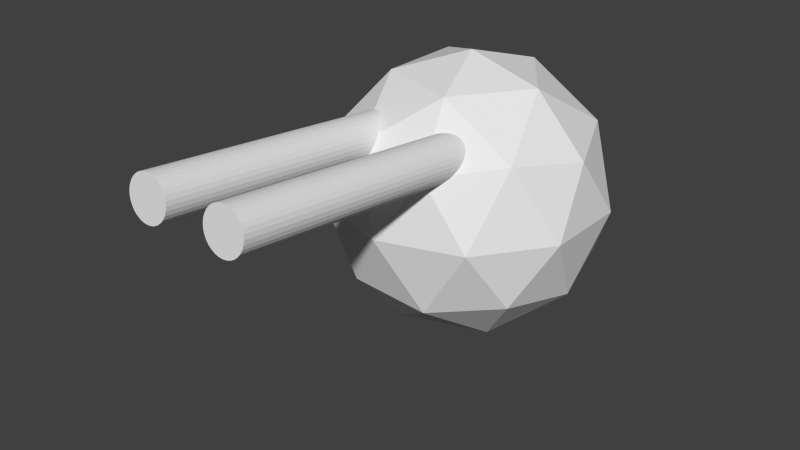 # Source: wieza2.blend  (saved by Blender 2.63.0; exported with 4.5.12 LTS)
import bpy
from mathutils import Matrix  # noqa: F401  (used for matrix-valued properties, if any)

bpy.ops.wm.read_factory_settings(use_empty=True)
scene = bpy.context.scene
scene.name = 'Scene'

# ---- collections
col_collection_1 = bpy.data.collections.new('Collection 1'); scene.collection.children.link(col_collection_1)

# ---- materials (node trees are filled in below, after node groups)
mat_material = bpy.data.materials.new('Material')
mat_material.alpha_threshold = 0.0
mat_material.use_transparent_shadow = False
mat_material.roughness = 0.5
mat_material.line_color = (0.0, 0.0, 0.0, 1.0)

# ---- material node trees

# ---- world
world_world = bpy.data.worlds.new('World'); scene.world = world_world
world_world.color = (0.05088, 0.05088, 0.05088)
world_world.use_sun_shadow = False
world_world.sun_shadow_jitter_overblur = 0.0
world_world.cycles.sampling_method = 'MANUAL'
world_world.cycles.sample_map_resolution = 256

# ---- meshes
me_cube_001 = bpy.data.meshes.new('Cube.001')
me_cube_001.from_pydata([(-0.1138, 0.4489, 0.7408), (-0.1138, 0.1086, 0.5257), (-0.125, 0.446, 0.8879), (-0.1359, 0.4461, 0.8793), (-0.1459, 0.4464, 0.8655), (-0.1546, 0.4468, 0.8468), (-0.1618, 0.4472, 0.8241), (-0.1672, 0.4477, 0.7982), (-0.1705, 0.4483, 0.7701), (-0.1716, 0.4489, 0.7408), (-0.1705, 0.4495, 0.7116), (-0.1672, 0.45, 0.6834), (-0.1618, 0.4505, 0.6575), (-0.1546, 0.451, 0.6348), (-0.1459, 0.4513, 0.6162), (-0.1359, 0.4516, 0.6023), (-0.125, 0.4518, 0.5938), (-0.1138, 0.4518, 0.5909), (-0.1025, 0.4518, 0.5938), (-0.09162, 0.4516, 0.6023), (-0.08162, 0.4513, 0.6162), (-0.07286, 0.451, 0.6348), (-0.06567, 0.4505, 0.6575), (-0.06032, 0.45, 0.6834), (-0.05703, 0.4495, 0.7116), (-0.05592, 0.4489, 0.7408), (-0.05703, 0.4483, 0.7701), (-0.06032, 0.4477, 0.7982), (-0.06567, 0.4472, 0.8241), (-0.07286, 0.4468, 0.8468), (-0.08162, 0.4464, 0.8655), (-0.09162, 0.4461, 0.8793), (-0.1025, 0.446, 0.8879), (-0.1138, 0.4459, 0.8907), (-0.125, 0.1057, 0.6728), (-0.1359, 0.1059, 0.6643), (-0.1459, 0.1061, 0.6504), (-0.1546, 0.1065, 0.6318), (-0.1618, 0.107, 0.609), (-0.1672, 0.1075, 0.5831), (-0.1705, 0.108, 0.555), (-0.1716, 0.1086, 0.5257), (-0.1705, 0.1092, 0.4965), (-0.1672, 0.1097, 0.4684), (-0.1618, 0.1102, 0.4424), (-0.1546, 0.1107, 0.4197), (-0.1459, 0.1111, 0.4011), (-0.1359, 0.1113, 0.3872), (-0.125, 0.1115, 0.3787), (-0.1138, 0.1116, 0.3758), (-0.1025, 0.1115, 0.3787), (-0.09162, 0.1113, 0.3872), (-0.08162, 0.1111, 0.4011), (-0.07286, 0.1107, 0.4197), (-0.06567, 0.1102, 0.4424), (-0.06032, 0.1097, 0.4684), (-0.05703, 0.1092, 0.4965), (-0.05592, 0.1086, 0.5257), (-0.05703, 0.108, 0.555), (-0.06032, 0.1075, 0.5831), (-0.06567, 0.107, 0.609), (-0.07286, 0.1065, 0.6318), (-0.08162, 0.1061, 0.6504), (-0.09162, 0.1059, 0.6643), (-0.1025, 0.1057, 0.6728), (-0.1138, 0.1056, 0.6757), (0.1115, 0.1056, 0.6757), (0.1228, 0.1057, 0.6728), (0.1337, 0.1059, 0.6643), (0.1437, 0.1061, 0.6504), (0.1524, 0.1065, 0.6318), (0.1596, 0.107, 0.609), (0.165, 0.1075, 0.5831), (0.1682, 0.108, 0.555), (0.1694, 0.1086, 0.5257), (0.1682, 0.1092, 0.4965), (0.165, 0.1097, 0.4684), (0.1596, 0.1102, 0.4424), (0.1524, 0.1107, 0.4197), (0.1437, 0.1111, 0.4011), (0.1337, 0.1113, 0.3872), (0.1228, 0.1115, 0.3787), (0.1115, 0.1116, 0.3758), (0.1002, 0.1115, 0.3787), (0.0894, 0.1113, 0.3872), (0.0794, 0.1111, 0.4011), (0.07064, 0.1107, 0.4197), (0.06345, 0.1102, 0.4424), (0.0581, 0.1097, 0.4684), (0.05481, 0.1092, 0.4965), (0.0537, 0.1086, 0.5257), (0.05481, 0.108, 0.555), (0.0581, 0.1075, 0.5831), (0.06345, 0.107, 0.609), (0.07064, 0.1065, 0.6318), (0.0794, 0.1061, 0.6504), (0.0894, 0.1059, 0.6643), (0.1002, 0.1057, 0.6728), (0.1115, 0.4459, 0.8907), (0.1228, 0.446, 0.8879), (0.1337, 0.4461, 0.8793), (0.1437, 0.4464, 0.8655), (0.1524, 0.4468, 0.8468), (0.1596, 0.4472, 0.8241), (0.165, 0.4477, 0.7982), (0.1682, 0.4483, 0.7701), (0.1694, 0.4489, 0.7408), (0.1682, 0.4495, 0.7116), (0.165, 0.45, 0.6834), (0.1596, 0.4505, 0.6575), (0.1524, 0.451, 0.6348), (0.1437, 0.4513, 0.6162), (0.1337, 0.4516, 0.6023), (0.1228, 0.4518, 0.5938), (0.1115, 0.4518, 0.5909), (0.1002, 0.4518, 0.5938), (0.0894, 0.4516, 0.6023), (0.0794, 0.4513, 0.6162), (0.07064, 0.451, 0.6348), (0.06345, 0.4505, 0.6575), (0.0581, 0.45, 0.6834), (0.05481, 0.4495, 0.7116), (0.0537, 0.4489, 0.7408), (0.05481, 0.4483, 0.7701), (0.0581, 0.4477, 0.7982), (0.06345, 0.4472, 0.8241), (0.07064, 0.4468, 0.8468), (0.0794, 0.4464, 0.8655), (0.0894, 0.4461, 0.8793), (0.1002, 0.446, 0.8879), (0.1115, 0.1086, 0.5257), (0.1115, 0.4489, 0.7408), (0.06577, -0.07025, 0.8622), (-0.1596, -0.03654, 0.8622), (-0.1596, 0.07254, 0.8622), (0.06577, 0.1063, 0.8622), (0.205, 0.018, 0.8622), (0.2673, -0.07025, 0.5373), (-0.09728, -0.1248, 0.5373), (-0.3226, 0.018, 0.5373), (-0.09728, 0.1608, 0.5373), (0.2673, 0.1063, 0.5373), (0.2288, -0.1248, 0.01157), (0.00349, -0.1585, 0.01157), (-0.2218, -0.1248, 0.01157), (-0.3611, -0.03654, 0.01157), (-0.3611, 0.07254, 0.01157), (-0.2218, 0.1608, 0.01157), (0.00349, 0.1945, 0.01157), (0.2288, 0.1608, 0.01157), (0.3681, 0.07254, 0.01157), (0.3681, -0.03654, 0.01157), (0.1043, -0.1248, -0.5142), (-0.2603, -0.07025, -0.5142), (-0.05879, -0.07025, -0.8391), (-0.2603, 0.1063, -0.5142), (-0.198, 0.018, -0.8391), (0.3296, 0.018, -0.5142), (0.1665, -0.03654, -0.8391), (0.1043, 0.1608, -0.5142), (0.1665, 0.07254, -0.8391), (-0.05879, 0.1063, -0.8391), (0.00349, 0.018, 1.012), (0.3464, 0.018, 0.4588), (0.1094, -0.1321, 0.4588), (-0.2739, -0.07479, 0.4588), (-0.2739, 0.1108, 0.4588), (0.1094, 0.1681, 0.4588), (0.2809, -0.07479, -0.4356), (-0.1025, -0.1321, -0.4356), (-0.3394, 0.018, -0.4356), (-0.1025, 0.1681, -0.4356), (0.2809, 0.1108, -0.4356), (0.00349, 0.018, -0.9884)], [], [(34, 65, 33, 2), (35, 34, 2, 3), (36, 35, 3, 4), (37, 36, 4, 5), (38, 37, 5, 6), (39, 38, 6, 7), (40, 39, 7, 8), (41, 40, 8, 9), (42, 41, 9, 10), (43, 42, 10, 11), (44, 43, 11, 12), (45, 44, 12, 13), (46, 45, 13, 14), (47, 46, 14, 15), (48, 47, 15, 16), (49, 48, 16, 17), (50, 49, 17, 18), (51, 50, 18, 19), (52, 51, 19, 20), (53, 52, 20, 21), (54, 53, 21, 22), (55, 54, 22, 23), (56, 55, 23, 24), (57, 56, 24, 25), (58, 57, 25, 26), (59, 58, 26, 27), (60, 59, 27, 28), (61, 60, 28, 29), (62, 61, 29, 30), (63, 62, 30, 31), (64, 63, 31, 32), (65, 64, 32, 33), (0, 2, 33), (1, 65, 34), (0, 3, 2), (1, 34, 35), (0, 4, 3), (1, 35, 36), (0, 5, 4), (1, 36, 37), (0, 6, 5), (1, 37, 38), (0, 7, 6), (1, 38, 39), (0, 8, 7), (1, 39, 40), (0, 9, 8), (1, 40, 41), (0, 10, 9), (1, 41, 42), (0, 11, 10), (1, 42, 43), (0, 12, 11), (1, 43, 44), (0, 13, 12), (1, 44, 45), (0, 14, 13), (1, 45, 46), (0, 15, 14), (1, 46, 47), (0, 16, 15), (1, 47, 48), (0, 17, 16), (1, 48, 49), (0, 18, 17), (1, 49, 50), (0, 19, 18), (1, 50, 51), (0, 20, 19), (1, 51, 52), (0, 21, 20), (1, 52, 53), (0, 22, 21), (1, 53, 54), (0, 23, 22), (1, 54, 55), (0, 24, 23), (1, 55, 56), (0, 25, 24), (1, 56, 57), (0, 26, 25), (1, 57, 58), (0, 27, 26), (1, 58, 59), (0, 28, 27), (1, 59, 60), (0, 29, 28), (1, 60, 61), (0, 30, 29), (1, 61, 62), (0, 31, 30), (1, 62, 63), (0, 32, 31), (1, 63, 64), (0, 33, 32), (1, 64, 65), (130, 67, 66), (131, 98, 99), (130, 68, 67), (131, 99, 100), (130, 69, 68), (131, 100, 101), (130, 70, 69), (131, 101, 102), (130, 71, 70), (131, 102, 103), (130, 72, 71), (131, 103, 104), (130, 73, 72), (131, 104, 105), (130, 74, 73), (131, 105, 106), (130, 75, 74), (131, 106, 107), (130, 76, 75), (131, 107, 108), (130, 77, 76), (131, 108, 109), (130, 78, 77), (131, 109, 110), (130, 79, 78), (131, 110, 111), (130, 80, 79), (131, 111, 112), (130, 81, 80), (131, 112, 113), (130, 82, 81), (131, 113, 114), (130, 83, 82), (131, 114, 115), (130, 84, 83), (131, 115, 116), (130, 85, 84), (131, 116, 117), (130, 86, 85), (131, 117, 118), (130, 87, 86), (131, 118, 119), (130, 88, 87), (131, 119, 120), (130, 89, 88), (131, 120, 121), (130, 90, 89), (131, 121, 122), (130, 91, 90), (131, 122, 123), (130, 92, 91), (131, 123, 124), (130, 93, 92), (131, 124, 125), (130, 94, 93), (131, 125, 126), (130, 95, 94), (131, 126, 127), (130, 96, 95), (131, 127, 128), (130, 97, 96), (131, 128, 129), (130, 66, 97), (131, 129, 98), (66, 67, 99, 98), (67, 68, 100, 99), (68, 69, 101, 100), (69, 70, 102, 101), (70, 71, 103, 102), (71, 72, 104, 103), (72, 73, 105, 104), (73, 74, 106, 105), (74, 75, 107, 106), (75, 76, 108, 107), (76, 77, 109, 108), (77, 78, 110, 109), (78, 79, 111, 110), (79, 80, 112, 111), (80, 81, 113, 112), (81, 82, 114, 113), (82, 83, 115, 114), (83, 84, 116, 115), (84, 85, 117, 116), (85, 86, 118, 117), (86, 87, 119, 118), (87, 88, 120, 119), (88, 89, 121, 120), (89, 90, 122, 121), (90, 91, 123, 122), (91, 92, 124, 123), (92, 93, 125, 124), (93, 94, 126, 125), (94, 95, 127, 126), (95, 96, 128, 127), (96, 97, 129, 128), (97, 66, 98, 129), (132, 164, 137), (136, 162, 132), (137, 136, 132), (136, 137, 163), (133, 165, 138), (162, 133, 132), (133, 138, 132), (132, 138, 164), (134, 166, 139), (162, 134, 133), (139, 133, 134), (133, 139, 165), (135, 167, 140), (162, 135, 134), (140, 134, 135), (134, 140, 166), (136, 163, 141), (162, 136, 135), (141, 135, 136), (135, 141, 167), (142, 168, 151), (164, 142, 137), (151, 137, 142), (137, 151, 163), (144, 169, 143), (165, 144, 138), (143, 138, 144), (138, 143, 164), (146, 170, 145), (166, 146, 139), (145, 139, 146), (139, 145, 165), (148, 171, 147), (167, 148, 140), (147, 140, 148), (140, 147, 166), (150, 172, 149), (163, 150, 141), (149, 141, 150), (141, 149, 167), (143, 169, 152), (164, 143, 142), (152, 142, 143), (142, 152, 168), (145, 170, 153), (165, 145, 144), (153, 144, 145), (144, 153, 169), (147, 171, 155), (166, 147, 146), (155, 146, 147), (146, 155, 170), (149, 172, 159), (167, 149, 148), (159, 148, 149), (148, 159, 171), (151, 168, 157), (163, 151, 150), (157, 150, 151), (150, 157, 172), (154, 173, 158), (169, 154, 152), (158, 152, 154), (152, 158, 168), (156, 173, 154), (170, 156, 153), (154, 153, 156), (153, 154, 169), (161, 173, 156), (171, 161, 155), (156, 155, 161), (155, 156, 170), (158, 173, 160), (168, 158, 157), (160, 157, 158), (157, 160, 172), (160, 173, 161), (172, 160, 159), (161, 159, 160), (159, 161, 171)])
me_cube_001.materials.append(mat_material)
me_cube_001.use_remesh_preserve_volume = False
me_cube_001.use_remesh_preserve_attributes = False
me_cube_001.use_mirror_vertex_groups = False
me_cube_001.update()

# ---- objects
ob_cube_001 = bpy.data.objects.new('Cube.001', me_cube_001)

# ---- transforms, parenting, visibility, modifiers, constraints
ob_cube_001.location = (0.0, 0.0, 0.0)
ob_cube_001.scale = (2.609, -5.665, 1.0)
ob_cube_001.lock_rotations_4d = False
ob_cube_001.empty_display_type = 'ARROWS'
ob_cube_001.lineart.crease_threshold = 0.0

# ---- collection membership
col_collection_1.objects.link(ob_cube_001)

# ---- scene / render settings (as saved in the file)
scene.frame_start = 1; scene.frame_end = 250; scene.frame_set(250)
scene.render.engine = 'BLENDER_EEVEE_NEXT'
scene.render.image_settings.color_mode = 'RGB'
scene.render.image_settings.compression = 90
scene.render.resolution_percentage = 50
scene.render.dither_intensity = 0.0
scene.render.bake_margin = 2
scene.render.bake_bias = 0.0
scene.cycles.use_denoising = False
scene.cycles.samples = 10
scene.cycles.sampling_pattern = 'TABULATED_SOBOL'
scene.cycles.light_sampling_threshold = 0.0
scene.cycles.use_adaptive_sampling = False
scene.cycles.use_light_tree = False
scene.cycles.blur_glossy = 0.0
scene.cycles.volume_bounces = 1
scene.cycles.pixel_filter_type = 'GAUSSIAN'
scene.cycles.sample_clamp_indirect = 0.0
scene.view_settings.view_transform = 'Standard'
bpy.context.view_layer.update()

# ---- added for rendering (the .blend has no active camera and no usable light): camera, sun
cam_auto = bpy.data.cameras.new('AutoCamera')
cam_auto.lens = 50.0
cam_auto.sensor_width = 36.0
cam_auto.clip_end = 1000.0
ob_auto_camera = bpy.data.objects.new('AutoCamera', cam_auto)
scene.collection.objects.link(ob_auto_camera)
ob_auto_camera.location = (4.10256, -5.74302, 3.28634)
ob_auto_camera.rotation_euler = (1.09748, -7.21219e-08, 0.694738)
scene.camera = ob_auto_camera
light_auto_sun = bpy.data.lights.new('AutoSun', 'SUN')
light_auto_sun.energy = 3.0
light_auto_sun.angle = 0.0523599
ob_auto_sun = bpy.data.objects.new('AutoSun', light_auto_sun)
scene.collection.objects.link(ob_auto_sun)
ob_auto_sun.rotation_euler = (0.872665, 0.174533, 0.523599)
bpy.context.view_layer.update()

